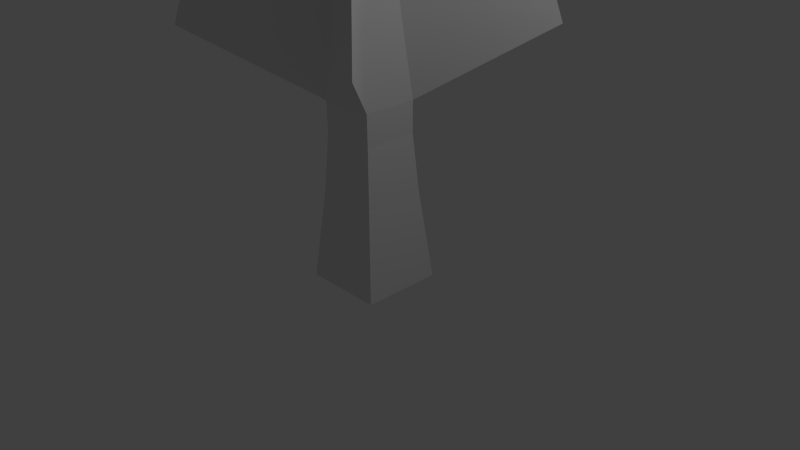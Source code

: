 # Source: SimpleTree.blend  (saved by Blender 2.67.0; exported with 4.5.12 LTS)
import bpy
from mathutils import Matrix  # noqa: F401  (used for matrix-valued properties, if any)

bpy.ops.wm.read_factory_settings(use_empty=True)
scene = bpy.context.scene
scene.name = 'Scene'

# ---- collections
col_collection_1 = bpy.data.collections.new('Collection 1'); scene.collection.children.link(col_collection_1)

# ---- materials (node trees are filled in below, after node groups)
mat_material = bpy.data.materials.new('Material')
mat_material.alpha_threshold = 0.0
mat_material.use_transparent_shadow = False
mat_material.roughness = 0.5
mat_material.line_color = (0.0, 0.0, 0.0, 1.0)

# ---- material node trees

# ---- world
world_world = bpy.data.worlds.new('World'); scene.world = world_world
world_world.color = (0.05088, 0.05088, 0.05088)
world_world.use_sun_shadow = False
world_world.sun_shadow_jitter_overblur = 0.0
world_world.cycles.sampling_method = 'MANUAL'
world_world.cycles.sample_map_resolution = 256

# ---- cameras
cam_camera = bpy.data.cameras.new('Camera')
cam_camera.clip_end = 100.0
cam_camera.lens = 35.0
cam_camera.sensor_width = 32.0
cam_camera.sensor_height = 18.0
cam_camera.ortho_scale = 7.314
cam_camera.dof.focus_distance = 0.0
cam_camera.dof.aperture_fstop = 128.0

# ---- lights
light_lamp = bpy.data.lights.new('Lamp', 'POINT')
light_lamp.transmission_factor = 0.0
light_lamp.cutoff_distance = 30.0
light_lamp.energy = 100.0
light_lamp.shadow_buffer_clip_start = 1.001
light_lamp.shadow_soft_size = 0.1
light_lamp.shadow_maximum_resolution = 0.006
light_lamp.use_absolute_resolution = True
light_lamp.cycles.use_multiple_importance_sampling = False

# ---- meshes
me_cube = bpy.data.meshes.new('Cube')
me_cube.from_pydata([(1.0, 1.0, -0.5645), (1.0, -1.0, -0.5645), (-1.0, -1.0, -0.5645), (-1.0, 1.0, -0.5645), (0.7685, 0.7685, 1.652), (0.7685, -0.7685, 1.652), (-0.7685, -0.7685, 1.652), (-0.7685, 0.7685, 1.652), (0.672, 0.672, 3.088), (0.672, -0.672, 3.088), (-0.672, -0.672, 3.088), (-0.672, 0.672, 3.088), (0.6776, 0.6776, 3.86), (0.6776, -0.6776, 3.86), (-0.6776, -0.6776, 3.86), (-0.6776, 0.6776, 3.86), (0.3964, 0.3964, 7.041), (0.3964, -0.3964, 7.041), (-0.3964, -0.3964, 7.041), (-0.3964, 0.3964, 7.041), (0.3078, 0.3078, 8.718), (0.3078, -0.3078, 8.718), (-0.3078, -0.3078, 8.718), (-0.3078, 0.3078, 8.718), (0.1015, 0.1015, 13.93), (0.1015, -0.1015, 13.93), (-0.1015, -0.1015, 13.93), (-0.1015, 0.1015, 13.93), (2.915, -2.915, 5.537), (2.915, 2.915, 5.537), (-2.915, 2.915, 5.537), (-2.915, -2.915, 5.537), (-1.508, 1.508, 11.65), (-1.508, -1.508, 11.65), (-0.2047, 0.2047, 11.32), (-0.2047, -0.2047, 11.32), (0.2047, 0.2047, 11.32), (1.508, 1.508, 11.65), (0.2047, -0.2047, 11.32), (1.508, -1.508, 11.65), (1.611, 1.611, 7.127), (1.611, -1.611, 7.127), (-1.611, -1.611, 7.127), (-1.611, 1.611, 7.127)], [(38, 39), (35, 38), (33, 35), (34, 35), (32, 34), (34, 36), (36, 37), (36, 38)], [(0, 1, 2, 3), (7, 6, 10, 11), (0, 4, 5, 1), (1, 5, 6, 2), (2, 6, 7, 3), (4, 0, 3, 7), (11, 10, 14, 15), (6, 5, 9, 10), (5, 4, 8, 9), (4, 7, 11, 8), (15, 14, 18, 19), (9, 8, 12, 13), (8, 11, 15, 12), (10, 9, 13, 14), (19, 18, 22, 23), (13, 12, 16, 17), (12, 15, 19, 16), (14, 13, 17, 18), (23, 22, 35, 26, 27, 34), (18, 17, 21, 22), (17, 16, 20, 21), (16, 19, 23, 20), (24, 27, 26, 25), (21, 20, 36, 24, 25, 38), (20, 23, 34, 27, 24, 36), (22, 21, 38, 25, 26, 35), (26, 33, 31, 42, 22, 35), (25, 39, 28, 41, 21, 38), (24, 37, 29, 40, 20, 36), (27, 32, 30, 43, 23, 34), (41, 21, 17), (40, 20, 16), (41, 28, 13, 17), (40, 29, 12, 16), (43, 23, 19), (43, 30, 15, 19), (42, 22, 18), (42, 31, 14, 18)])
me_cube.materials.append(mat_material)
me_cube.use_remesh_preserve_volume = False
me_cube.use_remesh_preserve_attributes = False
me_cube.use_mirror_vertex_groups = False
me_cube.update()

# ---- objects
ob_cube = bpy.data.objects.new('Cube', me_cube)
ob_lamp = bpy.data.objects.new('Lamp', light_lamp)
ob_camera = bpy.data.objects.new('Camera', cam_camera)

# ---- transforms, parenting, visibility, modifiers, constraints
ob_cube.location = (0.0, 0.0, 0.0)
ob_cube.scale = (0.5352, 0.5352, 0.5352)
ob_cube.lock_rotations_4d = False
ob_cube.empty_display_type = 'ARROWS'
ob_cube.lineart.crease_threshold = 0.0
ob_lamp.location = (4.076, 1.005, 5.904)
ob_lamp.rotation_euler = (0.6503, 0.05522, 1.866)
ob_lamp.lock_rotations_4d = False
ob_lamp.empty_display_type = 'ARROWS'
ob_lamp.color = (0.0, 0.0, 0.0, 0.0)
ob_lamp.lineart.crease_threshold = 0.0
ob_camera.location = (7.481, -6.508, 5.344)
ob_camera.rotation_euler = (1.109, 0.01082, 0.8149)
ob_camera.lock_rotations_4d = False
ob_camera.empty_display_type = 'ARROWS'
ob_camera.color = (0.0, 0.0, 0.0, 0.0)
ob_camera.display_type = 'WIRE'
ob_camera.lineart.crease_threshold = 0.0

# ---- collection membership
col_collection_1.objects.link(ob_cube)
col_collection_1.objects.link(ob_lamp)
col_collection_1.objects.link(ob_camera)

# ---- scene / render settings (as saved in the file)
scene.camera = ob_camera
scene.frame_start = 1; scene.frame_end = 250; scene.frame_set(1)
scene.render.engine = 'BLENDER_EEVEE_NEXT'
scene.render.image_settings.color_mode = 'RGB'
scene.render.image_settings.compression = 90
scene.render.resolution_percentage = 50
scene.render.dither_intensity = 0.0
scene.render.bake_margin = 2
scene.render.bake_bias = 0.0
scene.cycles.use_denoising = False
scene.cycles.samples = 10
scene.cycles.sampling_pattern = 'TABULATED_SOBOL'
scene.cycles.light_sampling_threshold = 0.0
scene.cycles.use_adaptive_sampling = False
scene.cycles.use_light_tree = False
scene.cycles.blur_glossy = 0.0
scene.cycles.volume_bounces = 1
scene.cycles.pixel_filter_type = 'GAUSSIAN'
scene.cycles.sample_clamp_indirect = 0.0
scene.view_settings.view_transform = 'Standard'
bpy.context.view_layer.update()
